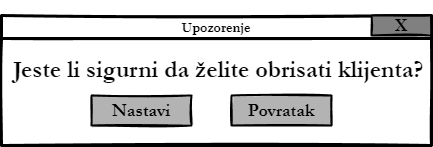

The diagram above was exported from draw.io. Its source (the exported page's mxGraphModel, read from the mxfile embedded in the PNG):
<mxGraphModel dx="576" dy="656" grid="1" gridSize="10" guides="1" tooltips="1" connect="1" arrows="1" fold="1" page="1" pageScale="1" pageWidth="827" pageHeight="1169" math="0" shadow="0">
  <root>
    <mxCell id="0" />
    <mxCell id="1" parent="0" />
    <mxCell id="H2xztkepcAU9laprczq7-12" value="&lt;h3&gt;&lt;font face=&quot;Garamond&quot;&gt;Upozorenje&lt;/font&gt;&lt;/h3&gt;" style="swimlane;whiteSpace=wrap;html=1;sketch=1;strokeWidth=3;fillStyle=auto;fillColor=#ffffff;strokeColor=#000000;" parent="1" vertex="1">
      <mxGeometry x="150" y="120" width="430" height="130" as="geometry" />
    </mxCell>
    <mxCell id="H2xztkepcAU9laprczq7-14" value="&lt;h1&gt;Jeste li sigurni da želite obrisati klijenta?&lt;/h1&gt;" style="text;html=1;align=left;verticalAlign=middle;whiteSpace=wrap;rounded=0;sketch=1;strokeWidth=3;fontFamily=Garamond;" parent="H2xztkepcAU9laprczq7-12" vertex="1">
      <mxGeometry x="10" y="40" width="420" height="30" as="geometry" />
    </mxCell>
    <mxCell id="H2xztkepcAU9laprczq7-24" value="&lt;h2&gt;X&lt;/h2&gt;" style="rounded=0;whiteSpace=wrap;html=1;sketch=1;fillStyle=solid;strokeWidth=2;fontFamily=Garamond;fillColor=#808080;strokeColor=#000000;" parent="H2xztkepcAU9laprczq7-12" vertex="1">
      <mxGeometry x="370" width="60" height="20" as="geometry" />
    </mxCell>
    <mxCell id="N285wq-SyjMKMb3ETd37-1" value="&lt;h2&gt;Nastavi&lt;/h2&gt;" style="rounded=0;whiteSpace=wrap;html=1;sketch=1;fillStyle=solid;strokeWidth=2;fontFamily=Garamond;fillColor=#B3B3B3;strokeColor=#000000;" vertex="1" parent="H2xztkepcAU9laprczq7-12">
      <mxGeometry x="90" y="80" width="100" height="30" as="geometry" />
    </mxCell>
    <mxCell id="N285wq-SyjMKMb3ETd37-2" value="&lt;h2&gt;Povratak&lt;/h2&gt;" style="rounded=0;whiteSpace=wrap;html=1;sketch=1;fillStyle=solid;strokeWidth=2;fontFamily=Garamond;fillColor=#B3B3B3;strokeColor=#000000;" vertex="1" parent="H2xztkepcAU9laprczq7-12">
      <mxGeometry x="230" y="80" width="100" height="30" as="geometry" />
    </mxCell>
  </root>
</mxGraphModel>